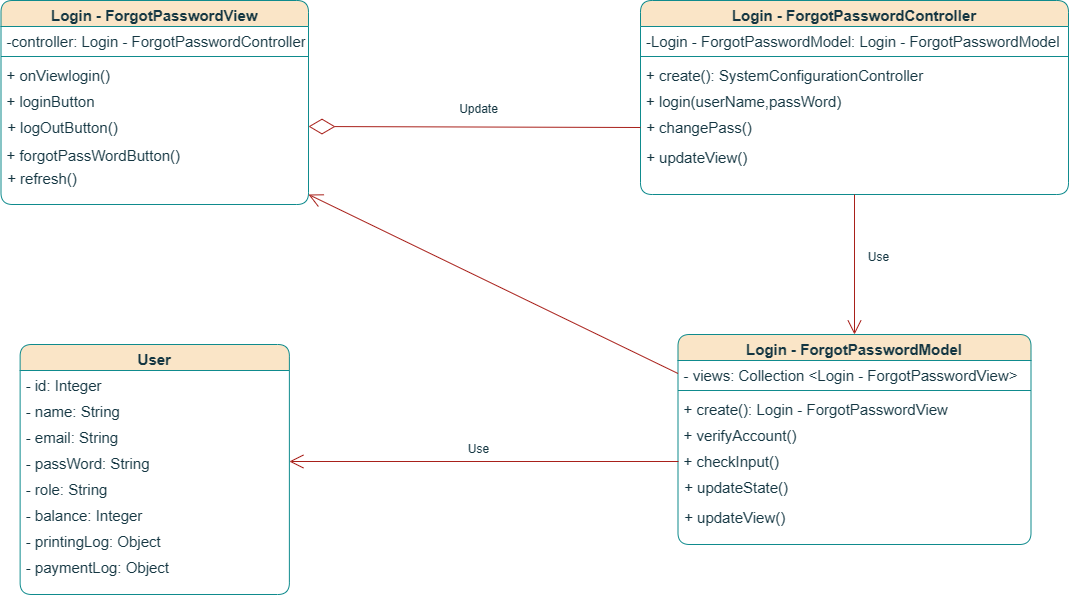

The diagram above was exported from draw.io. Its source (the exported page's mxGraphModel, read from the mxfile embedded in the PNG):
<mxGraphModel dx="2803" dy="1130" grid="1" gridSize="10" guides="1" tooltips="1" connect="1" arrows="1" fold="1" page="1" pageScale="1" pageWidth="827" pageHeight="1169" math="0" shadow="0">
  <root>
    <mxCell id="0" />
    <mxCell id="1" parent="0" />
    <mxCell id="m-qB5-3rkOYVhWV_qZzG-1" value="Login - ForgotPasswordView" style="swimlane;fontStyle=1;align=center;verticalAlign=top;childLayout=stackLayout;horizontal=1;startSize=26;horizontalStack=0;resizeParent=1;resizeLast=0;collapsible=1;marginBottom=0;rounded=1;shadow=0;strokeWidth=1;fontSize=15;fillColor=#FAE5C7;strokeColor=#0F8B8D;labelBackgroundColor=none;fontColor=#143642;" parent="1" vertex="1">
      <mxGeometry x="-157.5" y="16" width="307.5" height="204" as="geometry">
        <mxRectangle x="230" y="140" width="160" height="26" as="alternateBounds" />
      </mxGeometry>
    </mxCell>
    <mxCell id="m-qB5-3rkOYVhWV_qZzG-2" value="-controller: Login - ForgotPasswordController" style="text;align=left;verticalAlign=top;spacingLeft=4;spacingRight=4;overflow=hidden;rotatable=0;points=[[0,0.5],[1,0.5]];portConstraint=eastwest;fontSize=15;rounded=1;labelBackgroundColor=none;fontColor=#143642;" parent="m-qB5-3rkOYVhWV_qZzG-1" vertex="1">
      <mxGeometry y="26" width="307.5" height="26" as="geometry" />
    </mxCell>
    <mxCell id="m-qB5-3rkOYVhWV_qZzG-3" value="" style="line;html=1;strokeWidth=1;align=left;verticalAlign=middle;spacingTop=-1;spacingLeft=3;spacingRight=3;rotatable=0;labelPosition=right;points=[];portConstraint=eastwest;fontSize=15;rounded=1;labelBackgroundColor=none;fillColor=#FAE5C7;strokeColor=#0F8B8D;fontColor=#143642;" parent="m-qB5-3rkOYVhWV_qZzG-1" vertex="1">
      <mxGeometry y="52" width="307.5" height="8" as="geometry" />
    </mxCell>
    <mxCell id="m-qB5-3rkOYVhWV_qZzG-4" value="+ onViewlogin()" style="text;align=left;verticalAlign=top;spacingLeft=4;spacingRight=4;overflow=hidden;rotatable=0;points=[[0,0.5],[1,0.5]];portConstraint=eastwest;fontSize=15;rounded=1;labelBackgroundColor=none;fontColor=#143642;" parent="m-qB5-3rkOYVhWV_qZzG-1" vertex="1">
      <mxGeometry y="60" width="307.5" height="26" as="geometry" />
    </mxCell>
    <mxCell id="m-qB5-3rkOYVhWV_qZzG-5" value="+ loginButton" style="text;align=left;verticalAlign=top;spacingLeft=4;spacingRight=4;overflow=hidden;rotatable=0;points=[[0,0.5],[1,0.5]];portConstraint=eastwest;fontSize=15;rounded=1;labelBackgroundColor=none;fontColor=#143642;" parent="m-qB5-3rkOYVhWV_qZzG-1" vertex="1">
      <mxGeometry y="86" width="307.5" height="26" as="geometry" />
    </mxCell>
    <mxCell id="m-qB5-3rkOYVhWV_qZzG-6" value="&amp;nbsp;+ logOutButton()" style="text;whiteSpace=wrap;html=1;fontSize=15;rounded=1;labelBackgroundColor=none;fontColor=#143642;" parent="m-qB5-3rkOYVhWV_qZzG-1" vertex="1">
      <mxGeometry y="112" width="307.5" height="28" as="geometry" />
    </mxCell>
    <mxCell id="m-qB5-3rkOYVhWV_qZzG-7" value="+ forgotPassWordButton()" style="text;align=left;verticalAlign=top;spacingLeft=4;spacingRight=4;overflow=hidden;rotatable=0;points=[[0,0.5],[1,0.5]];portConstraint=eastwest;fontSize=15;rounded=1;labelBackgroundColor=none;fontColor=#143642;" parent="m-qB5-3rkOYVhWV_qZzG-1" vertex="1">
      <mxGeometry y="140" width="307.5" height="23" as="geometry" />
    </mxCell>
    <mxCell id="m-qB5-3rkOYVhWV_qZzG-60" value="&amp;nbsp;+ refresh()" style="text;whiteSpace=wrap;html=1;fontSize=15;rounded=1;labelBackgroundColor=none;fontColor=#143642;" parent="m-qB5-3rkOYVhWV_qZzG-1" vertex="1">
      <mxGeometry y="163" width="307.5" height="30" as="geometry" />
    </mxCell>
    <mxCell id="m-qB5-3rkOYVhWV_qZzG-9" value="Login - ForgotPasswordController" style="swimlane;fontStyle=1;align=center;verticalAlign=top;childLayout=stackLayout;horizontal=1;startSize=26;horizontalStack=0;resizeParent=1;resizeLast=0;collapsible=1;marginBottom=0;rounded=1;shadow=0;strokeWidth=1;fontSize=15;fillColor=#FAE5C7;strokeColor=#0F8B8D;labelBackgroundColor=none;fontColor=#143642;" parent="1" vertex="1">
      <mxGeometry x="482" y="16" width="428" height="194" as="geometry">
        <mxRectangle x="550" y="140" width="160" height="26" as="alternateBounds" />
      </mxGeometry>
    </mxCell>
    <mxCell id="m-qB5-3rkOYVhWV_qZzG-10" value="-Login - ForgotPasswordModel: Login - ForgotPasswordModel" style="text;align=left;verticalAlign=top;spacingLeft=4;spacingRight=4;overflow=hidden;rotatable=0;points=[[0,0.5],[1,0.5]];portConstraint=eastwest;fontSize=15;rounded=1;labelBackgroundColor=none;fontColor=#143642;" parent="m-qB5-3rkOYVhWV_qZzG-9" vertex="1">
      <mxGeometry y="26" width="428" height="26" as="geometry" />
    </mxCell>
    <mxCell id="m-qB5-3rkOYVhWV_qZzG-11" value="" style="line;html=1;strokeWidth=1;align=left;verticalAlign=middle;spacingTop=-1;spacingLeft=3;spacingRight=3;rotatable=0;labelPosition=right;points=[];portConstraint=eastwest;fontSize=15;rounded=1;labelBackgroundColor=none;fillColor=#FAE5C7;strokeColor=#0F8B8D;fontColor=#143642;" parent="m-qB5-3rkOYVhWV_qZzG-9" vertex="1">
      <mxGeometry y="52" width="428" height="8" as="geometry" />
    </mxCell>
    <mxCell id="m-qB5-3rkOYVhWV_qZzG-12" value="+ create(): SystemConfigurationController" style="text;align=left;verticalAlign=top;spacingLeft=4;spacingRight=4;overflow=hidden;rotatable=0;points=[[0,0.5],[1,0.5]];portConstraint=eastwest;fontSize=15;rounded=1;labelBackgroundColor=none;fontColor=#143642;" parent="m-qB5-3rkOYVhWV_qZzG-9" vertex="1">
      <mxGeometry y="60" width="428" height="26" as="geometry" />
    </mxCell>
    <mxCell id="m-qB5-3rkOYVhWV_qZzG-58" value="+ login(userName,passWord)" style="text;align=left;verticalAlign=top;spacingLeft=4;spacingRight=4;overflow=hidden;rotatable=0;points=[[0,0.5],[1,0.5]];portConstraint=eastwest;fontSize=15;rounded=1;labelBackgroundColor=none;fontColor=#143642;" parent="m-qB5-3rkOYVhWV_qZzG-9" vertex="1">
      <mxGeometry y="86" width="428" height="26" as="geometry" />
    </mxCell>
    <mxCell id="m-qB5-3rkOYVhWV_qZzG-14" value="&amp;nbsp;+ changePass()" style="text;whiteSpace=wrap;html=1;fontSize=15;rounded=1;labelBackgroundColor=none;fontColor=#143642;" parent="m-qB5-3rkOYVhWV_qZzG-9" vertex="1">
      <mxGeometry y="112" width="428" height="30" as="geometry" />
    </mxCell>
    <mxCell id="m-qB5-3rkOYVhWV_qZzG-57" value="&amp;nbsp;+ updateView()" style="text;whiteSpace=wrap;html=1;fontSize=15;rounded=1;labelBackgroundColor=none;fontColor=#143642;" parent="m-qB5-3rkOYVhWV_qZzG-9" vertex="1">
      <mxGeometry y="142" width="428" height="30" as="geometry" />
    </mxCell>
    <mxCell id="m-qB5-3rkOYVhWV_qZzG-20" value="Login - ForgotPasswordModel" style="swimlane;fontStyle=1;align=center;verticalAlign=top;childLayout=stackLayout;horizontal=1;startSize=26;horizontalStack=0;resizeParent=1;resizeLast=0;collapsible=1;marginBottom=0;rounded=1;shadow=0;strokeWidth=1;fontSize=15;fillColor=#FAE5C7;strokeColor=#0F8B8D;labelBackgroundColor=none;fontColor=#143642;" parent="1" vertex="1">
      <mxGeometry x="519.5" y="350" width="353" height="210" as="geometry">
        <mxRectangle x="550" y="140" width="160" height="26" as="alternateBounds" />
      </mxGeometry>
    </mxCell>
    <mxCell id="m-qB5-3rkOYVhWV_qZzG-21" value="- views: Collection &lt;Login - ForgotPasswordView&gt;" style="text;align=left;verticalAlign=top;spacingLeft=4;spacingRight=4;overflow=hidden;rotatable=0;points=[[0,0.5],[1,0.5]];portConstraint=eastwest;fontSize=15;rounded=1;labelBackgroundColor=none;fontColor=#143642;" parent="m-qB5-3rkOYVhWV_qZzG-20" vertex="1">
      <mxGeometry y="26" width="353" height="26" as="geometry" />
    </mxCell>
    <mxCell id="m-qB5-3rkOYVhWV_qZzG-22" value="" style="line;html=1;strokeWidth=1;align=left;verticalAlign=middle;spacingTop=-1;spacingLeft=3;spacingRight=3;rotatable=0;labelPosition=right;points=[];portConstraint=eastwest;fontSize=15;rounded=1;labelBackgroundColor=none;fillColor=#FAE5C7;strokeColor=#0F8B8D;fontColor=#143642;" parent="m-qB5-3rkOYVhWV_qZzG-20" vertex="1">
      <mxGeometry y="52" width="353" height="8" as="geometry" />
    </mxCell>
    <mxCell id="m-qB5-3rkOYVhWV_qZzG-23" value="+ create(): Login - ForgotPasswordView" style="text;align=left;verticalAlign=top;spacingLeft=4;spacingRight=4;overflow=hidden;rotatable=0;points=[[0,0.5],[1,0.5]];portConstraint=eastwest;fontSize=15;rounded=1;labelBackgroundColor=none;fontColor=#143642;" parent="m-qB5-3rkOYVhWV_qZzG-20" vertex="1">
      <mxGeometry y="60" width="353" height="26" as="geometry" />
    </mxCell>
    <mxCell id="m-qB5-3rkOYVhWV_qZzG-25" value="+ verifyAccount()&#10;" style="text;align=left;verticalAlign=top;spacingLeft=4;spacingRight=4;overflow=hidden;rotatable=0;points=[[0,0.5],[1,0.5]];portConstraint=eastwest;fontSize=15;rounded=1;labelBackgroundColor=none;fontColor=#143642;" parent="m-qB5-3rkOYVhWV_qZzG-20" vertex="1">
      <mxGeometry y="86" width="353" height="26" as="geometry" />
    </mxCell>
    <mxCell id="m-qB5-3rkOYVhWV_qZzG-26" value="+ checkInput()" style="text;align=left;verticalAlign=top;spacingLeft=4;spacingRight=4;overflow=hidden;rotatable=0;points=[[0,0.5],[1,0.5]];portConstraint=eastwest;fontSize=15;rounded=1;labelBackgroundColor=none;fontColor=#143642;" parent="m-qB5-3rkOYVhWV_qZzG-20" vertex="1">
      <mxGeometry y="112" width="353" height="26" as="geometry" />
    </mxCell>
    <mxCell id="m-qB5-3rkOYVhWV_qZzG-24" value="&amp;nbsp;+ updateState()" style="text;whiteSpace=wrap;html=1;fontSize=15;rounded=1;labelBackgroundColor=none;fontColor=#143642;" parent="m-qB5-3rkOYVhWV_qZzG-20" vertex="1">
      <mxGeometry y="138" width="353" height="30" as="geometry" />
    </mxCell>
    <mxCell id="m-qB5-3rkOYVhWV_qZzG-61" value="&amp;nbsp;+ updateView()" style="text;whiteSpace=wrap;html=1;fontSize=15;rounded=1;labelBackgroundColor=none;fontColor=#143642;" parent="m-qB5-3rkOYVhWV_qZzG-20" vertex="1">
      <mxGeometry y="168" width="353" height="30" as="geometry" />
    </mxCell>
    <mxCell id="m-qB5-3rkOYVhWV_qZzG-47" value="User" style="swimlane;fontStyle=1;align=center;verticalAlign=top;childLayout=stackLayout;horizontal=1;startSize=26;horizontalStack=0;resizeParent=1;resizeLast=0;collapsible=1;marginBottom=0;rounded=1;shadow=0;strokeWidth=1;fontSize=15;fillColor=#FAE5C7;strokeColor=#0F8B8D;labelBackgroundColor=none;fontColor=#143642;" parent="1" vertex="1">
      <mxGeometry x="-138.37" y="360" width="269.25" height="250" as="geometry">
        <mxRectangle x="550" y="140" width="160" height="26" as="alternateBounds" />
      </mxGeometry>
    </mxCell>
    <mxCell id="m-qB5-3rkOYVhWV_qZzG-48" value="- id: Integer    &#10;&#10;" style="text;align=left;verticalAlign=top;spacingLeft=4;spacingRight=4;overflow=hidden;rotatable=0;points=[[0,0.5],[1,0.5]];portConstraint=eastwest;fontSize=15;rounded=1;labelBackgroundColor=none;fontColor=#143642;" parent="m-qB5-3rkOYVhWV_qZzG-47" vertex="1">
      <mxGeometry y="26" width="269.25" height="26" as="geometry" />
    </mxCell>
    <mxCell id="m-qB5-3rkOYVhWV_qZzG-49" value="- name: String" style="text;align=left;verticalAlign=top;spacingLeft=4;spacingRight=4;overflow=hidden;rotatable=0;points=[[0,0.5],[1,0.5]];portConstraint=eastwest;fontSize=15;rounded=1;labelBackgroundColor=none;fontColor=#143642;" parent="m-qB5-3rkOYVhWV_qZzG-47" vertex="1">
      <mxGeometry y="52" width="269.25" height="26" as="geometry" />
    </mxCell>
    <mxCell id="m-qB5-3rkOYVhWV_qZzG-64" value="- email: String" style="text;align=left;verticalAlign=top;spacingLeft=4;spacingRight=4;overflow=hidden;rotatable=0;points=[[0,0.5],[1,0.5]];portConstraint=eastwest;fontSize=15;rounded=1;labelBackgroundColor=none;fontColor=#143642;" parent="m-qB5-3rkOYVhWV_qZzG-47" vertex="1">
      <mxGeometry y="78" width="269.25" height="26" as="geometry" />
    </mxCell>
    <mxCell id="m-qB5-3rkOYVhWV_qZzG-65" value="- passWord: String" style="text;align=left;verticalAlign=top;spacingLeft=4;spacingRight=4;overflow=hidden;rotatable=0;points=[[0,0.5],[1,0.5]];portConstraint=eastwest;fontSize=15;rounded=1;labelBackgroundColor=none;fontColor=#143642;" parent="m-qB5-3rkOYVhWV_qZzG-47" vertex="1">
      <mxGeometry y="104" width="269.25" height="26" as="geometry" />
    </mxCell>
    <mxCell id="m-qB5-3rkOYVhWV_qZzG-66" value="- role: String" style="text;align=left;verticalAlign=top;spacingLeft=4;spacingRight=4;overflow=hidden;rotatable=0;points=[[0,0.5],[1,0.5]];portConstraint=eastwest;fontSize=15;rounded=1;labelBackgroundColor=none;fontColor=#143642;" parent="m-qB5-3rkOYVhWV_qZzG-47" vertex="1">
      <mxGeometry y="130" width="269.25" height="26" as="geometry" />
    </mxCell>
    <mxCell id="m-qB5-3rkOYVhWV_qZzG-67" value="- balance: Integer" style="text;align=left;verticalAlign=top;spacingLeft=4;spacingRight=4;overflow=hidden;rotatable=0;points=[[0,0.5],[1,0.5]];portConstraint=eastwest;fontSize=15;rounded=1;labelBackgroundColor=none;fontColor=#143642;" parent="m-qB5-3rkOYVhWV_qZzG-47" vertex="1">
      <mxGeometry y="156" width="269.25" height="26" as="geometry" />
    </mxCell>
    <mxCell id="m-qB5-3rkOYVhWV_qZzG-78" value="- printingLog: Object" style="text;align=left;verticalAlign=top;spacingLeft=4;spacingRight=4;overflow=hidden;rotatable=0;points=[[0,0.5],[1,0.5]];portConstraint=eastwest;fontSize=15;rounded=1;labelBackgroundColor=none;fontColor=#143642;" parent="m-qB5-3rkOYVhWV_qZzG-47" vertex="1">
      <mxGeometry y="182" width="269.25" height="26" as="geometry" />
    </mxCell>
    <mxCell id="m-qB5-3rkOYVhWV_qZzG-79" value="- paymentLog: Object" style="text;align=left;verticalAlign=top;spacingLeft=4;spacingRight=4;overflow=hidden;rotatable=0;points=[[0,0.5],[1,0.5]];portConstraint=eastwest;fontSize=15;rounded=1;labelBackgroundColor=none;fontColor=#143642;" parent="m-qB5-3rkOYVhWV_qZzG-47" vertex="1">
      <mxGeometry y="208" width="269.25" height="26" as="geometry" />
    </mxCell>
    <mxCell id="m-qB5-3rkOYVhWV_qZzG-52" value="" style="endArrow=open;endFill=1;endSize=12;html=1;rounded=1;labelBackgroundColor=none;strokeColor=#A8201A;fontColor=default;entryX=1;entryY=0.5;entryDx=0;entryDy=0;" parent="1" target="m-qB5-3rkOYVhWV_qZzG-65" edge="1">
      <mxGeometry width="160" relative="1" as="geometry">
        <mxPoint x="520" y="477" as="sourcePoint" />
        <mxPoint x="681" y="669" as="targetPoint" />
        <Array as="points" />
      </mxGeometry>
    </mxCell>
    <mxCell id="m-qB5-3rkOYVhWV_qZzG-54" value="" style="endArrow=open;endFill=1;endSize=12;html=1;rounded=1;exitX=0;exitY=0.5;exitDx=0;exitDy=0;labelBackgroundColor=none;strokeColor=#A8201A;fontColor=default;" parent="1" source="m-qB5-3rkOYVhWV_qZzG-21" edge="1">
      <mxGeometry width="160" relative="1" as="geometry">
        <mxPoint x="173" y="461" as="sourcePoint" />
        <mxPoint x="150" y="210" as="targetPoint" />
        <Array as="points" />
      </mxGeometry>
    </mxCell>
    <mxCell id="m-qB5-3rkOYVhWV_qZzG-55" value="" style="endArrow=open;endFill=1;endSize=12;html=1;rounded=1;entryX=0.5;entryY=0;entryDx=0;entryDy=0;labelBackgroundColor=none;strokeColor=#A8201A;fontColor=default;exitX=0.5;exitY=1;exitDx=0;exitDy=0;" parent="1" source="m-qB5-3rkOYVhWV_qZzG-9" target="m-qB5-3rkOYVhWV_qZzG-20" edge="1">
      <mxGeometry width="160" relative="1" as="geometry">
        <mxPoint x="681" y="240" as="sourcePoint" />
        <mxPoint x="166" y="202" as="targetPoint" />
        <Array as="points" />
      </mxGeometry>
    </mxCell>
    <mxCell id="m-qB5-3rkOYVhWV_qZzG-56" value="" style="endArrow=diamondThin;endFill=0;endSize=24;html=1;rounded=0;entryX=1;entryY=0.5;entryDx=0;entryDy=0;exitX=0;exitY=0.5;exitDx=0;exitDy=0;labelBackgroundColor=none;strokeColor=#A8201A;fontColor=default;" parent="1" source="m-qB5-3rkOYVhWV_qZzG-14" target="m-qB5-3rkOYVhWV_qZzG-6" edge="1">
      <mxGeometry width="160" relative="1" as="geometry">
        <mxPoint x="482" y="158.0000000000001" as="sourcePoint" />
        <mxPoint x="472" y="198" as="targetPoint" />
      </mxGeometry>
    </mxCell>
    <mxCell id="m-qB5-3rkOYVhWV_qZzG-84" value="Use" style="text;html=1;align=center;verticalAlign=middle;resizable=0;points=[];autosize=1;strokeColor=none;fillColor=none;fontColor=#143642;" parent="1" vertex="1">
      <mxGeometry x="700" y="258" width="40" height="30" as="geometry" />
    </mxCell>
    <mxCell id="m-qB5-3rkOYVhWV_qZzG-85" value="Use" style="text;html=1;align=center;verticalAlign=middle;resizable=0;points=[];autosize=1;strokeColor=none;fillColor=none;fontColor=#143642;" parent="1" vertex="1">
      <mxGeometry x="300" y="450" width="40" height="30" as="geometry" />
    </mxCell>
    <mxCell id="m-qB5-3rkOYVhWV_qZzG-86" value="Update" style="text;html=1;align=center;verticalAlign=middle;resizable=0;points=[];autosize=1;strokeColor=none;fillColor=none;fontColor=#143642;" parent="1" vertex="1">
      <mxGeometry x="290" y="110" width="60" height="30" as="geometry" />
    </mxCell>
  </root>
</mxGraphModel>